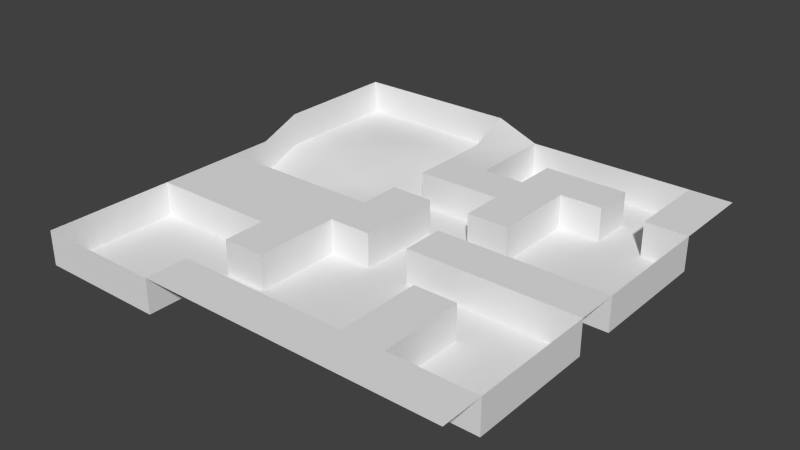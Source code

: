 # Source: level01.blend  (saved by Blender 2.71.0; exported with 4.5.12 LTS)
import bpy
from mathutils import Matrix  # noqa: F401  (used for matrix-valued properties, if any)

bpy.ops.wm.read_factory_settings(use_empty=True)
scene = bpy.context.scene
scene.name = 'Scene'

# ---- collections
col_collection_1 = bpy.data.collections.new('Collection 1'); scene.collection.children.link(col_collection_1)

# ---- world
world_world = bpy.data.worlds.new('World'); scene.world = world_world
world_world.color = (0.05088, 0.05088, 0.05088)
world_world.use_sun_shadow = False
world_world.sun_shadow_jitter_overblur = 0.0
world_world.cycles.sampling_method = 'MANUAL'
world_world.cycles.sample_map_resolution = 256

# ---- meshes
me_plane = bpy.data.meshes.new('Plane')
me_plane.from_pydata([(25.81, -26.91, 3.46), (-24.19, -26.91, 3.46), (25.81, 23.09, 3.46), (-24.19, 23.09, 5.414), (20.81, -26.91, 3.46), (15.81, -26.91, 3.46), (10.81, -26.91, 3.46), (5.813, -26.91, 3.46), (0.8127, -26.91, 3.46), (-4.187, -26.91, 3.46), (-9.187, -26.91, 3.46), (-14.19, -26.91, 3.46), (-19.19, -26.91, 3.46), (20.81, 23.09, 3.46), (15.81, 23.09, 3.46), (10.81, 23.09, 3.46), (5.813, 23.09, 3.46), (0.8127, 23.09, 3.46), (-4.187, 23.09, 5.414), (-9.187, 23.09, 5.414), (-14.19, 23.09, 5.414), (-19.19, 23.09, 5.414), (-24.19, 18.09, 5.414), (-24.19, 13.09, 5.414), (-24.19, 8.09, 5.414), (-24.19, 3.09, 3.46), (-24.19, -1.91, 3.46), (-24.19, -6.91, 3.46), (-24.19, -11.91, 3.46), (-24.19, -16.91, 3.46), (-24.19, -21.91, 3.46), (25.81, -21.91, 3.46), (25.81, -16.91, 3.46), (25.81, -11.91, 3.46), (25.81, -6.91, 3.46), (25.81, -1.91, 3.46), (25.81, 3.09, 3.46), (25.81, 8.09, 3.46), (25.81, 13.09, 3.46), (25.81, 18.09, 3.46), (20.81, 18.09, 3.46), (20.81, 13.09, 3.46), (20.81, -1.91, 3.46), (20.81, -6.91, 3.46), (20.81, -21.91, 3.46), (15.81, 18.09, 3.46), (15.81, 13.09, 3.46), (15.81, -1.91, 3.46), (15.81, -6.91, 3.46), (15.81, -11.91, 3.46), (15.81, -16.91, 3.46), (15.81, -21.91, 3.46), (10.81, 18.09, 3.46), (10.81, 13.09, 3.46), (10.81, 8.09, 3.46), (10.81, 3.09, 3.46), (10.81, -1.91, 3.46), (10.81, -6.91, 3.46), (10.81, -11.91, 3.46), (10.81, -16.91, 3.46), (10.81, -21.91, 3.46), (5.813, 18.09, 3.46), (5.813, 13.09, 3.46), (5.813, 8.09, 3.46), (5.813, 3.09, 3.46), (5.813, -1.91, 3.46), (5.813, -6.91, 3.46), (5.813, -21.91, 3.46), (0.8127, 18.09, 3.46), (0.8127, 13.09, 3.46), (0.8127, 8.09, 3.46), (0.8127, 3.09, 3.46), (0.8127, -1.91, 3.46), (0.8127, -6.91, 3.46), (0.8127, -21.91, 3.46), (-4.187, 18.09, 3.46), (-4.187, 13.09, 3.46), (-4.187, 8.09, 3.46), (-4.187, 3.09, 3.46), (-4.187, -1.91, 3.46), (-4.187, -6.91, 3.46), (-4.187, -11.91, 3.46), (-4.187, -16.91, 3.46), (-4.187, -21.91, 3.46), (-9.187, -1.91, 3.46), (-9.187, -6.91, 3.46), (-9.187, -11.91, 3.46), (-9.187, -16.91, 3.46), (-9.187, -21.91, 3.46), (-14.19, -1.91, 3.46), (-14.19, -6.91, 3.46), (-14.19, -11.91, 3.46), (-19.19, -1.91, 3.46), (-19.19, -6.91, 3.46), (-19.19, -11.91, 3.46), (-24.19, -26.91, -0.5398), (-24.19, 23.09, 1.414), (-9.187, -26.91, -0.5398), (-14.19, -26.91, -0.5398), (-19.19, -26.91, -0.5398), (20.81, 23.09, -0.5398), (15.81, 23.09, -0.5398), (10.81, 23.09, -0.5398), (5.813, 23.09, -0.5398), (0.8127, 23.09, -0.5398), (-4.187, 23.09, 1.414), (-9.187, 23.09, 1.414), (-14.19, 23.09, 1.414), (-19.19, 23.09, 1.414), (-24.19, 18.09, 1.414), (-24.19, 13.09, 1.414), (-24.19, 8.09, 1.414), (-24.19, 3.09, -0.5398), (-24.19, -1.91, -0.5398), (-24.19, -11.91, -0.5398), (-24.19, -16.91, -0.5398), (-24.19, -21.91, -0.5398), (25.81, -21.91, -0.5398), (25.81, -16.91, -0.5398), (25.81, -11.91, -0.5398), (25.81, -6.91, -0.5398), (25.81, -1.91, -0.5398), (25.81, 3.09, -0.5398), (25.81, 8.09, -0.5398), (25.81, 13.09, -0.5398), (20.81, 18.09, -0.5398), (20.81, 13.09, -0.5398), (20.81, 8.09, -0.5398), (20.81, 3.09, -0.5398), (20.81, -1.91, -0.5398), (20.81, -6.91, -0.5398), (20.81, -11.91, -0.5398), (20.81, -16.91, -0.5398), (20.81, -21.91, -0.5398), (15.81, 18.09, -0.5398), (15.81, 13.09, -0.5398), (15.81, 8.09, -0.5398), (15.81, 3.09, -0.5398), (15.81, -1.91, -0.5398), (15.81, -6.91, -0.5398), (15.81, -11.91, -0.5398), (15.81, -16.91, -0.5398), (15.81, -21.91, -0.5398), (10.81, 18.09, -0.5398), (10.81, 13.09, -0.5398), (10.81, 8.09, -0.5398), (10.81, 3.09, -0.5398), (10.81, -1.91, -0.5398), (10.81, -6.91, -0.5398), (10.81, -11.91, -0.5398), (10.81, -16.91, -0.5398), (10.81, -21.91, -0.5398), (5.813, 18.09, -0.5398), (5.813, 13.09, -0.5398), (5.813, 8.09, -0.5398), (5.813, 3.09, -0.5398), (5.813, -1.91, -0.5398), (5.813, -6.91, -0.5398), (5.813, -11.91, -0.5398), (5.813, -16.91, -0.5398), (5.813, -21.91, -0.5398), (0.8127, 18.09, -0.5398), (0.8127, 13.09, -0.5398), (0.8127, 8.09, -0.5398), (0.8127, 3.09, -0.5398), (0.8127, -1.91, -0.5398), (0.8127, -6.91, -0.5398), (0.8127, -11.91, -0.5398), (0.8127, -16.91, -0.5398), (0.8127, -21.91, -0.5398), (-4.187, 18.09, -0.5398), (-4.187, 13.09, -0.5398), (-4.187, 8.09, -0.5398), (-4.187, 3.09, -0.5398), (-4.187, -1.91, -0.5398), (-4.187, -6.91, -0.5398), (-4.187, -11.91, -0.5398), (-4.187, -16.91, -0.5398), (-4.187, -21.91, -0.5398), (-9.187, 18.09, 1.414), (-9.187, 13.09, 1.414), (-9.187, 8.09, -0.5398), (-9.187, 3.09, -0.5398), (-9.187, -1.91, -0.5398), (-9.187, -11.91, -0.5398), (-9.187, -16.91, -0.5398), (-9.187, -21.91, -0.5398), (-14.19, 18.09, 1.414), (-14.19, 13.09, 1.414), (-14.19, 8.09, -0.5398), (-14.19, 3.09, -0.5398), (-14.19, -1.91, -0.5398), (-14.19, -11.91, -0.5398), (-14.19, -16.91, -0.5398), (-14.19, -21.91, -0.5398), (-19.19, 18.09, 1.414), (-19.19, 13.09, 1.414), (-19.19, 8.09, 1.414), (-19.19, 3.09, -0.5398), (-19.19, -1.91, -0.5398), (-19.19, -11.91, -0.5398), (-19.19, -16.91, -0.5398), (-19.19, -21.91, -0.5398)], [], [(87, 86, 184, 185), (31, 44, 4, 0), (44, 51, 5, 4), (51, 60, 6, 5), (60, 67, 7, 6), (67, 74, 8, 7), (74, 83, 9, 8), (83, 88, 10, 9), (47, 42, 129, 138), (118, 117, 31, 32), (2, 13, 40, 39), (39, 40, 41, 38), (78, 71, 164, 173), (113, 112, 25, 26), (126, 124, 38, 41), (35, 42, 43, 34), (107, 106, 19, 20), (101, 100, 13, 14), (155, 146, 55, 64), (58, 49, 140, 149), (30, 1, 95, 116), (52, 45, 134, 143), (123, 122, 36, 37), (83, 74, 169, 178), (42, 47, 48, 43), (62, 61, 152, 153), (172, 163, 70, 77), (112, 111, 24, 25), (92, 89, 191, 199), (45, 52, 53, 46), (79, 78, 173, 174), (106, 105, 18, 19), (67, 60, 151, 160), (47, 56, 57, 48), (148, 139, 48, 57), (49, 58, 59, 50), (50, 59, 60, 51), (41, 40, 125, 126), (52, 61, 62, 53), (53, 62, 63, 54), (54, 63, 64, 55), (84, 79, 174, 183), (56, 65, 66, 57), (21, 3, 96, 108), (51, 44, 133, 142), (122, 121, 35, 36), (114, 200, 94, 28), (116, 115, 29, 30), (62, 69, 70, 63), (186, 97, 10, 88), (130, 120, 34, 43), (111, 110, 23, 24), (142, 141, 50, 51), (192, 184, 86, 91), (12, 11, 98, 99), (17, 18, 75, 68), (68, 75, 76, 69), (69, 76, 77, 70), (162, 161, 68, 69), (71, 78, 79, 72), (72, 79, 80, 73), (56, 47, 138, 147), (40, 13, 100, 125), (66, 65, 156, 157), (99, 95, 1, 12), (115, 114, 28, 29), (146, 145, 54, 55), (42, 35, 121, 129), (110, 109, 22, 23), (79, 84, 85, 80), (80, 85, 86, 81), (81, 86, 87, 82), (141, 140, 49, 50), (77, 76, 171, 172), (104, 103, 16, 17), (135, 134, 45, 46), (11, 10, 97, 98), (61, 52, 143, 152), (84, 89, 90, 85), (85, 90, 91, 86), (88, 83, 178, 186), (161, 104, 17, 68), (120, 119, 33, 34), (175, 166, 73, 80), (60, 59, 150, 151), (26, 92, 199, 113), (74, 67, 160, 169), (89, 92, 93, 90), (90, 93, 94, 91), (145, 144, 53, 54), (177, 176, 81, 82), (109, 96, 3, 22), (163, 154, 63, 70), (76, 75, 170, 171), (103, 102, 15, 16), (157, 148, 57, 66), (92, 26, 27, 93), (93, 27, 28, 94), (89, 84, 183, 191), (166, 165, 72, 73), (202, 116, 95, 99), (186, 194, 98, 97), (194, 202, 99, 98), (124, 126, 127, 123), (123, 127, 128, 122), (122, 128, 129, 121), (120, 130, 131, 119), (119, 131, 132, 118), (118, 132, 133, 117), (100, 101, 134, 125), (125, 134, 135, 126), (126, 135, 136, 127), (127, 136, 137, 128), (128, 137, 138, 129), (130, 139, 140, 131), (131, 140, 141, 132), (132, 141, 142, 133), (101, 102, 143, 134), (135, 144, 145, 136), (136, 145, 146, 137), (137, 146, 147, 138), (139, 148, 149, 140), (102, 103, 152, 143), (146, 155, 156, 147), (148, 157, 158, 149), (149, 158, 159, 150), (150, 159, 160, 151), (103, 104, 161, 152), (152, 161, 162, 153), (154, 163, 164, 155), (155, 164, 165, 156), (156, 165, 166, 157), (157, 166, 167, 158), (158, 167, 168, 159), (159, 168, 169, 160), (163, 172, 173, 164), (166, 175, 176, 167), (167, 176, 177, 168), (168, 177, 178, 169), (105, 106, 179, 170), (170, 179, 180, 171), (171, 180, 181, 172), (172, 181, 182, 173), (173, 182, 183, 174), (177, 185, 186, 178), (106, 107, 187, 179), (179, 187, 188, 180), (180, 188, 189, 181), (181, 189, 190, 182), (182, 190, 191, 183), (184, 192, 193, 185), (185, 193, 194, 186), (107, 108, 195, 187), (187, 195, 196, 188), (188, 196, 197, 189), (189, 197, 198, 190), (190, 198, 199, 191), (192, 200, 201, 193), (193, 201, 202, 194), (108, 96, 109, 195), (195, 109, 110, 196), (196, 110, 111, 197), (197, 111, 112, 198), (198, 112, 113, 199), (200, 114, 115, 201), (201, 115, 116, 202), (124, 123, 37, 38), (144, 135, 46, 53), (165, 164, 71, 72), (65, 56, 147, 156), (102, 101, 14, 15), (75, 18, 105, 170), (69, 62, 153, 162), (108, 107, 20, 21), (176, 175, 80, 81), (200, 192, 91, 94), (44, 31, 117, 133), (59, 58, 149, 150), (119, 118, 32, 33), (139, 130, 43, 48), (64, 63, 154, 155), (185, 177, 82, 87)])
me_plane.polygons.foreach_set('use_smooth', [True] * 182)
me_plane.use_remesh_preserve_volume = False
me_plane.use_remesh_preserve_attributes = False
me_plane.use_mirror_vertex_groups = False
me_plane.update()

# ---- objects
ob_plane = bpy.data.objects.new('Plane', me_plane)

# ---- transforms, parenting, visibility, modifiers, constraints
ob_plane.location = (0.0, 0.0, 0.0)
ob_plane.lineart.crease_threshold = 0.0
_m = ob_plane.modifiers.new('EdgeSplit', 'EDGE_SPLIT')

# ---- collection membership
col_collection_1.objects.link(ob_plane)

# ---- scene / render settings (as saved in the file)
scene.frame_start = 1; scene.frame_end = 250; scene.frame_set(1)
scene.render.engine = 'BLENDER_EEVEE_NEXT'
scene.render.image_settings.color_mode = 'RGB'
scene.render.image_settings.compression = 90
scene.render.resolution_percentage = 50
scene.render.dither_intensity = 0.0
scene.render.bake_margin = 2
scene.render.bake_bias = 0.0
scene.cycles.use_denoising = False
scene.cycles.samples = 10
scene.cycles.sampling_pattern = 'TABULATED_SOBOL'
scene.cycles.light_sampling_threshold = 0.0
scene.cycles.use_adaptive_sampling = False
scene.cycles.use_light_tree = False
scene.cycles.blur_glossy = 0.0
scene.cycles.volume_bounces = 1
scene.cycles.pixel_filter_type = 'GAUSSIAN'
scene.cycles.sample_clamp_indirect = 0.0
scene.view_settings.view_transform = 'Standard'
bpy.context.view_layer.update()

# ---- added for rendering (the .blend has no active camera and no usable light): camera, sun
cam_auto = bpy.data.cameras.new('AutoCamera')
cam_auto.lens = 50.0
cam_auto.sensor_width = 36.0
cam_auto.clip_end = 1152.24
ob_auto_camera = bpy.data.objects.new('AutoCamera', cam_auto)
scene.collection.objects.link(ob_auto_camera)
ob_auto_camera.location = (66.4675, -80.6954, 54.9608)
ob_auto_camera.rotation_euler = (1.09748, -7.21219e-08, 0.694738)
scene.camera = ob_auto_camera
light_auto_sun = bpy.data.lights.new('AutoSun', 'SUN')
light_auto_sun.energy = 3.0
light_auto_sun.angle = 0.0523599
ob_auto_sun = bpy.data.objects.new('AutoSun', light_auto_sun)
scene.collection.objects.link(ob_auto_sun)
ob_auto_sun.rotation_euler = (0.872665, 0.174533, 0.523599)
bpy.context.view_layer.update()
